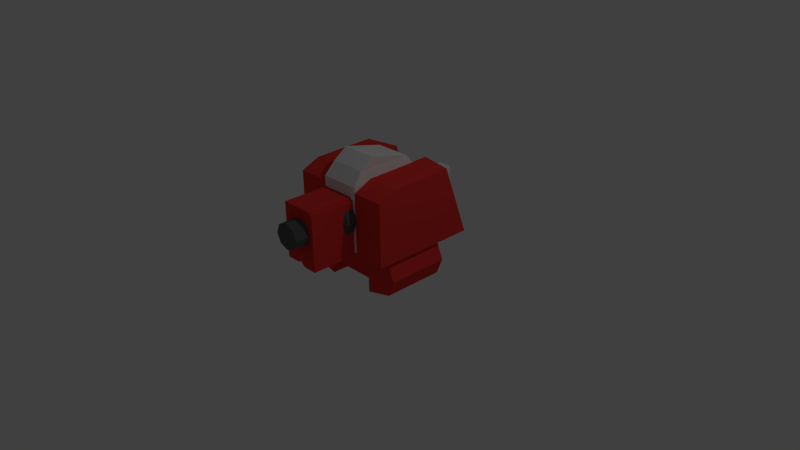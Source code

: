 # Source: Enemy.Mecha1.Animation.blend  (saved by Blender 2.77.0; exported with 4.5.12 LTS)
import bpy
from mathutils import Matrix  # noqa: F401  (used for matrix-valued properties, if any)

bpy.ops.wm.read_factory_settings(use_empty=True)
scene = bpy.context.scene
scene.name = 'Scene'

# ---- collections
col_collection_1 = bpy.data.collections.new('Collection 1'); scene.collection.children.link(col_collection_1)

# ---- materials (node trees are filled in below, after node groups)
mat_mecha_red = bpy.data.materials.new('Mecha.Red')
mat_mecha_red.alpha_threshold = 0.0
mat_mecha_red.use_transparent_shadow = False
mat_mecha_red.diffuse_color = (0.7835, 0.04092, 0.0356, 1.0)
mat_mecha_red.roughness = 0.5
mat_mecha_red.line_color = (0.0, 0.0, 0.0, 1.0)
mat_mecha_darkmetal = bpy.data.materials.new('Mecha.DarkMetal')
mat_mecha_darkmetal.alpha_threshold = 0.0
mat_mecha_darkmetal.use_transparent_shadow = False
mat_mecha_darkmetal.diffuse_color = (0.1065, 0.1065, 0.1065, 1.0)
mat_mecha_darkmetal.roughness = 0.5
mat_mecha_metal = bpy.data.materials.new('Mecha.Metal')
mat_mecha_metal.alpha_threshold = 0.0
mat_mecha_metal.use_transparent_shadow = False
mat_mecha_metal.roughness = 0.5
mat_material = bpy.data.materials.new('Material')
mat_material.alpha_threshold = 0.0
mat_material.use_transparent_shadow = False
mat_material.diffuse_color = (0.08377, 0.1802, 0.4292, 1.0)
mat_material.roughness = 0.5

# ---- material node trees

# ---- world
world_world = bpy.data.worlds.new('World'); scene.world = world_world
world_world.color = (0.05088, 0.05088, 0.05088)
world_world.use_sun_shadow = False
world_world.sun_shadow_jitter_overblur = 0.0
world_world.cycles.sampling_method = 'NONE'
world_world.cycles.sample_map_resolution = 256

# ---- cameras
cam_camera = bpy.data.cameras.new('Camera')
cam_camera.clip_end = 100.0
cam_camera.lens = 35.0
cam_camera.sensor_width = 32.0
cam_camera.sensor_height = 18.0
cam_camera.ortho_scale = 7.314
cam_camera.dof.focus_distance = 0.0
cam_camera.dof.aperture_fstop = 128.0

# ---- lights
light_lamp = bpy.data.lights.new('Lamp', 'POINT')
light_lamp.transmission_factor = 0.0
light_lamp.cutoff_distance = 30.0
light_lamp.energy = 100.0
light_lamp.shadow_buffer_clip_start = 1.001
light_lamp.shadow_soft_size = 0.1
light_lamp.shadow_maximum_resolution = 0.006
light_lamp.use_absolute_resolution = True
light_lamp.cycles.use_multiple_importance_sampling = False

# ---- meshes
me_cube_018 = bpy.data.meshes.new('Cube.018')
me_cube_018.from_pydata([(-1.0, -1.0, -1.0), (-1.0, -1.0, 1.0), (-1.0, 1.0, -1.0), (-1.0, 1.0, 1.0), (0.2962, -1.0, -1.0), (-0.4495, -1.0, 1.0), (0.2962, 1.0, -1.0), (-0.4495, 1.0, 1.0), (-1.0, -1.0, 0.3472), (-1.0, 1.0, 0.3472), (0.2962, 1.0, 0.3472), (0.2962, -1.0, 0.3472), (-0.9045, 1.0, 0.3049), (-0.9045, 1.0, -0.7965), (-0.9045, 1.0, 0.8387), (-0.4544, 1.0, 0.8387), (0.1554, 1.0, 0.3049), (0.1554, 1.0, -0.7965), (-0.8852, 1.086, 0.2919), (-0.8852, 1.086, -0.7633), (-0.8852, 1.086, 0.8033), (-0.454, 1.086, 0.8033), (0.1302, 1.086, 0.2919), (0.1302, 1.086, -0.7633), (-0.8852, 1.382, 0.2919), (-0.8852, 1.382, -0.7633), (-0.8852, 1.382, 0.8033), (-0.454, 1.382, 0.8033), (0.1302, 1.382, 0.2919), (0.1302, 1.382, -0.7633), (-0.8852, 1.861, 0.2919), (-0.8852, 1.861, -0.7633), (-0.8852, 1.861, 0.8033), (-0.454, 1.861, 0.8033), (0.1302, 1.861, 0.2919), (0.1302, 1.861, -0.7633), (-0.8852, 2.292, 0.2919), (-0.8852, 2.292, -0.7633), (-0.8852, 2.292, 0.8033), (-0.454, 2.292, 0.8033), (0.1302, 2.292, 0.2919), (0.1302, 2.292, -0.7633), (-0.7829, 2.292, 0.1164), (-0.7829, 2.292, -0.6758), (-0.7829, 2.292, 0.5003), (-0.4592, 2.292, 0.5003), (-0.02065, 2.292, 0.1164), (-0.02065, 2.292, -0.6758), (-0.6921, 2.53, 0.07624), (-0.6921, 2.53, -0.6952), (-0.6921, 2.53, 0.347), (-0.4638, 2.53, 0.347), (-0.1545, 2.53, 0.07624), (-0.1545, 2.53, -0.6952), (-0.8062, 1.403, 0.7076), (-0.4692, 1.403, 0.7076), (-0.8062, 1.403, 0.308), (-0.01266, 1.403, 0.308), (-0.8062, 1.841, 0.7076), (-0.4692, 1.841, 0.7076), (-0.8062, 1.841, 0.308), (-0.01266, 1.841, 0.308)], [], [(8, 9, 2, 0), (3, 7, 15, 14), (10, 11, 4, 6), (11, 8, 0, 4), (0, 2, 6, 4), (5, 7, 3, 1), (5, 1, 8, 11), (7, 5, 11, 10), (6, 2, 13, 17), (1, 3, 9, 8), (16, 17, 23, 22), (12, 14, 20, 18), (9, 3, 14, 12), (2, 9, 12, 13), (10, 6, 17, 16), (7, 10, 16, 15), (20, 21, 27, 26), (23, 19, 25, 29), (13, 12, 18, 19), (15, 16, 22, 21), (17, 13, 19, 23), (14, 15, 21, 20), (25, 24, 30, 31), (28, 29, 35, 34), (18, 20, 26, 24), (22, 23, 29, 28), (19, 18, 24, 25), (21, 22, 28, 27), (30, 32, 38, 36), (32, 33, 39, 38), (32, 30, 60, 58), (29, 25, 31, 35), (30, 24, 56, 60), (33, 32, 58, 59), (39, 40, 46, 45), (37, 36, 42, 43), (34, 35, 41, 40), (31, 30, 36, 37), (33, 34, 40, 39), (35, 31, 37, 41), (46, 47, 53, 52), (42, 44, 50, 48), (41, 37, 43, 47), (38, 39, 45, 44), (36, 38, 44, 42), (40, 41, 47, 46), (48, 52, 53, 49), (50, 51, 52, 48), (43, 42, 48, 49), (45, 46, 52, 51), (47, 43, 49, 53), (44, 45, 51, 50), (55, 57, 61, 59), (54, 55, 59, 58), (56, 54, 58, 60), (27, 28, 57, 55), (26, 27, 55, 54), (28, 34, 61, 57), (34, 33, 59, 61), (24, 26, 54, 56)])
me_cube_018.polygons.foreach_set('material_index', [0, 0, 0, 0, 0, 0, 0, 0, 0, 0, 0, 0, 0, 0, 0, 0, 1, 1, 0, 0, 0, 0, 1, 1, 1, 1, 1, 1, 1, 1, 1, 1, 1, 1, 1, 1, 1, 1, 1, 1, 2, 2, 1, 1, 1, 1, 2, 2, 2, 2, 2, 2, 3, 3, 3, 1, 1, 1, 1, 1])
me_cube_018.materials.append(mat_mecha_red)
me_cube_018.materials.append(mat_mecha_darkmetal)
me_cube_018.materials.append(mat_mecha_metal)
me_cube_018.materials.append(mat_material)
me_cube_018.use_remesh_preserve_volume = False
me_cube_018.use_remesh_preserve_attributes = False
me_cube_018.use_mirror_vertex_groups = False
me_cube_018.update()
me_cylinder_026 = bpy.data.meshes.new('Cylinder.026')
me_cylinder_026.from_pydata([(0.0, 0.0, -1.0), (0.0, 0.0, 1.0), (0.0, 1.0, -1.0), (0.0, 1.0, 1.0), (0.7071, 0.7071, -1.0), (0.7071, 0.7071, 1.0), (1.0, -4.371e-08, -1.0), (1.0, -4.371e-08, 1.0), (0.7071, -0.7071, -1.0), (0.7071, -0.7071, 1.0), (-8.742e-08, -1.0, -1.0), (-8.742e-08, -1.0, 1.0), (-0.7071, -0.7071, -1.0), (-0.7071, -0.7071, 1.0), (-1.0, 1.192e-08, -1.0), (-1.0, 1.192e-08, 1.0), (-0.7071, 0.7071, -1.0), (-0.7071, 0.7071, 1.0)], [], [(0, 2, 4), (1, 5, 3), (2, 3, 5, 4), (0, 4, 6), (1, 7, 5), (4, 5, 7, 6), (0, 6, 8), (1, 9, 7), (6, 7, 9, 8), (0, 8, 10), (1, 11, 9), (8, 9, 11, 10), (0, 10, 12), (1, 13, 11), (10, 11, 13, 12), (0, 12, 14), (1, 15, 13), (12, 13, 15, 14), (0, 14, 16), (1, 17, 15), (14, 15, 17, 16), (0, 16, 2), (1, 3, 17), (16, 17, 3, 2)])
me_cylinder_026.materials.append(mat_mecha_darkmetal)
me_cylinder_026.use_remesh_preserve_volume = False
me_cylinder_026.use_remesh_preserve_attributes = False
me_cylinder_026.use_mirror_vertex_groups = False
me_cylinder_026.update()
me_cylinder_027 = bpy.data.meshes.new('Cylinder.027')
me_cylinder_027.from_pydata([(0.0, 0.0, -1.0), (0.0, 0.0, 1.0), (0.0, 1.0, -1.0), (0.0, 1.0, 1.0), (0.7071, 0.7071, -1.0), (0.7071, 0.7071, 1.0), (1.0, -4.371e-08, -1.0), (1.0, -4.371e-08, 1.0), (0.7071, -0.7071, -1.0), (0.7071, -0.7071, 1.0), (-8.742e-08, -1.0, -1.0), (-8.742e-08, -1.0, 1.0), (-0.7071, -0.7071, -1.0), (-0.7071, -0.7071, 1.0), (-1.0, 1.192e-08, -1.0), (-1.0, 1.192e-08, 1.0), (-0.7071, 0.7071, -1.0), (-0.7071, 0.7071, 1.0)], [], [(0, 2, 4), (1, 5, 3), (2, 3, 5, 4), (0, 4, 6), (1, 7, 5), (4, 5, 7, 6), (0, 6, 8), (1, 9, 7), (6, 7, 9, 8), (0, 8, 10), (1, 11, 9), (8, 9, 11, 10), (0, 10, 12), (1, 13, 11), (10, 11, 13, 12), (0, 12, 14), (1, 15, 13), (12, 13, 15, 14), (0, 14, 16), (1, 17, 15), (14, 15, 17, 16), (0, 16, 2), (1, 3, 17), (16, 17, 3, 2)])
me_cylinder_027.materials.append(mat_mecha_darkmetal)
me_cylinder_027.use_remesh_preserve_volume = False
me_cylinder_027.use_remesh_preserve_attributes = False
me_cylinder_027.use_mirror_vertex_groups = False
me_cylinder_027.update()
me_cube_016 = bpy.data.meshes.new('Cube.016')
me_cube_016.from_pydata([(-1.0, -1.0, -1.0), (-1.0, -1.0, 1.0), (-1.0, 1.0, -1.0), (-1.0, 1.0, 1.0), (0.2962, -1.0, -1.0), (-0.4495, -1.0, 1.0), (0.2962, 1.0, -1.0), (-0.4495, 1.0, 1.0), (-1.0, -1.0, 0.3472), (-1.0, 1.0, 0.3472), (0.2962, 1.0, 0.3472), (0.2962, -1.0, 0.3472), (-0.9214, -1.0, 0.3124), (-0.9214, -1.0, 0.8673), (0.1803, -1.0, 0.3124), (0.1803, -1.0, -0.8325), (-0.4535, -1.0, 0.8673), (-0.9214, -1.0, -0.8325), (-0.9725, -1.177, 0.2804), (-0.9725, -1.177, 0.7449), (0.2556, -1.177, 0.2804), (0.2556, -1.177, -0.6782), (-0.4509, -1.177, 0.7449), (-0.9725, -1.177, -0.6782)], [], [(8, 9, 2, 0), (9, 10, 6, 2), (10, 11, 4, 6), (4, 11, 14, 15), (0, 2, 6, 4), (5, 7, 3, 1), (5, 1, 13, 16), (7, 5, 11, 10), (3, 7, 10, 9), (1, 3, 9, 8), (12, 17, 23, 18), (15, 14, 20, 21), (11, 5, 16, 14), (1, 8, 12, 13), (0, 4, 15, 17), (8, 0, 17, 12), (20, 18, 23, 21), (22, 19, 18, 20), (16, 13, 19, 22), (13, 12, 18, 19), (14, 16, 22, 20), (17, 15, 21, 23)])
me_cube_016.materials.append(mat_mecha_red)
me_cube_016.use_remesh_preserve_volume = False
me_cube_016.use_remesh_preserve_attributes = False
me_cube_016.use_mirror_vertex_groups = False
me_cube_016.update()
me_cylinder_025 = bpy.data.meshes.new('Cylinder.025')
me_cylinder_025.from_pydata([(4.636e-08, -6.623e-09, -1.0), (4.636e-08, -6.623e-09, 1.0), (4.636e-08, 1.0, -1.0), (4.636e-08, 1.0, 1.0), (0.7071, 0.7071, -1.0), (0.7071, 0.7071, 1.0), (1.0, -5.033e-08, -1.0), (1.0, -5.033e-08, 1.0), (0.7071, -0.7071, -1.0), (0.7071, -0.7071, 1.0), (-4.106e-08, -1.0, -1.0), (-4.106e-08, -1.0, 1.0), (-0.7071, -0.7071, -1.0), (-0.7071, -0.7071, 1.0), (-1.0, 5.302e-09, -1.0), (-1.0, 5.302e-09, 1.0), (-0.7071, 0.7071, -1.0), (-0.7071, 0.7071, 1.0)], [], [(0, 2, 4), (1, 5, 3), (2, 3, 5, 4), (0, 4, 6), (1, 7, 5), (4, 5, 7, 6), (0, 6, 8), (1, 9, 7), (6, 7, 9, 8), (0, 8, 10), (1, 11, 9), (8, 9, 11, 10), (0, 10, 12), (1, 13, 11), (10, 11, 13, 12), (0, 12, 14), (1, 15, 13), (12, 13, 15, 14), (0, 14, 16), (1, 17, 15), (14, 15, 17, 16), (0, 16, 2), (1, 3, 17), (16, 17, 3, 2)])
me_cylinder_025.materials.append(mat_mecha_metal)
me_cylinder_025.use_remesh_preserve_volume = False
me_cylinder_025.use_remesh_preserve_attributes = False
me_cylinder_025.use_mirror_vertex_groups = False
me_cylinder_025.update()
me_cylinder_019 = bpy.data.meshes.new('Cylinder.019')
me_cylinder_019.from_pydata([(-1.967, 1.967, -1.0), (-1.967, 1.967, 1.0), (-1.26, 2.674, -1.0), (-1.26, 2.674, 1.0), (-0.9669, 1.967, -1.0), (-0.9669, 1.967, 1.0), (-1.26, 1.26, -1.0), (-1.26, 1.26, 1.0), (-1.967, 0.9669, -1.0), (-1.967, 0.9669, 1.0), (-2.674, 1.26, -1.0), (-2.674, 1.26, 1.0), (-2.967, 1.967, -1.0), (-2.967, 1.967, 1.0), (-2.674, 2.674, -1.0), (-2.674, 2.674, 1.0), (-1.967, 2.967, -1.0), (-1.967, 2.967, 1.0), (1.967, -1.967, -1.0), (1.967, -1.967, 1.0), (2.674, -1.26, -1.0), (2.674, -1.26, 1.0), (2.967, -1.967, -1.0), (2.967, -1.967, 1.0), (2.674, -2.674, -1.0), (2.674, -2.674, 1.0), (1.967, -2.967, -1.0), (1.967, -2.967, 1.0), (1.26, -2.674, -1.0), (1.26, -2.674, 1.0), (0.9669, -1.967, -1.0), (0.9669, -1.967, 1.0), (1.26, -1.26, -1.0), (1.26, -1.26, 1.0), (1.967, -0.9669, -1.0), (1.967, -0.9669, 1.0), (-1.967, -1.967, -1.0), (-1.967, -1.967, 1.0), (-2.674, -1.26, -1.0), (-2.674, -1.26, 1.0), (-1.967, -0.9669, -1.0), (-1.967, -0.9669, 1.0), (-1.26, -1.26, -1.0), (-1.26, -1.26, 1.0), (-0.9669, -1.967, -1.0), (-0.9669, -1.967, 1.0), (-1.26, -2.674, -1.0), (-1.26, -2.674, 1.0), (-1.967, -2.967, -1.0), (-1.967, -2.967, 1.0), (-2.674, -2.674, -1.0), (-2.674, -2.674, 1.0), (-2.967, -1.967, -1.0), (-2.967, -1.967, 1.0), (1.967, 1.967, -1.0), (1.967, 1.967, 1.0), (1.26, 2.674, -1.0), (1.26, 2.674, 1.0), (1.967, 2.967, -1.0), (1.967, 2.967, 1.0), (2.674, 2.674, -1.0), (2.674, 2.674, 1.0), (2.967, 1.967, -1.0), (2.967, 1.967, 1.0), (2.674, 1.26, -1.0), (2.674, 1.26, 1.0), (1.967, 0.9669, -1.0), (1.967, 0.9669, 1.0), (1.26, 1.26, -1.0), (1.26, 1.26, 1.0), (0.9669, 1.967, -1.0), (0.9669, 1.967, 1.0), (2.782, 2.318e-08, -1.0), (2.782, 2.318e-08, 1.0), (2.782, 1.0, -1.0), (2.782, 1.0, 1.0), (3.489, 0.7071, -1.0), (3.489, 0.7071, 1.0), (3.782, -3.547e-08, -1.0), (3.782, -3.547e-08, 1.0), (3.489, -0.7071, -1.0), (3.489, -0.7071, 1.0), (2.782, -1.0, -1.0), (2.782, -1.0, 1.0), (2.075, -0.7071, -1.0), (2.075, -0.7071, 1.0), (1.782, 5.004e-08, -1.0), (1.782, 5.004e-08, 1.0), (2.075, 0.7071, -1.0), (2.075, 0.7071, 1.0), (-2.782, -3.792e-06, -1.0), (-2.782, -3.792e-06, 1.0), (-2.782, 1.0, -1.0), (-2.782, 1.0, 1.0), (-2.075, 0.7071, -1.0), (-2.075, 0.7071, 1.0), (-1.782, -3.835e-06, -1.0), (-1.782, -3.835e-06, 1.0), (-2.075, -0.7071, -1.0), (-2.075, -0.7071, 1.0), (-2.782, -1.0, -1.0), (-2.782, -1.0, 1.0), (-3.489, -0.7071, -1.0), (-3.489, -0.7071, 1.0), (-3.782, -3.78e-06, -1.0), (-3.782, -3.78e-06, 1.0), (-3.489, 0.7071, -1.0), (-3.489, 0.7071, 1.0), (3.576e-06, 2.782, -1.0), (1.192e-06, 2.782, 1.0), (1.0, 2.782, -1.0), (1.0, 2.782, 1.0), (0.7071, 2.075, -1.0), (0.7071, 2.075, 1.0), (3.576e-06, 1.782, -1.0), (1.192e-06, 1.782, 1.0), (-0.7071, 2.075, -1.0), (-0.7071, 2.075, 1.0), (-1.0, 2.782, -1.0), (-1.0, 2.782, 1.0), (-0.7071, 3.489, -1.0), (-0.7071, 3.489, 1.0), (3.576e-06, 3.782, -1.0), (1.192e-06, 3.782, 1.0), (0.7071, 3.489, -1.0), (0.7071, 3.489, 1.0), (5.484e-06, -2.782, -1.0), (3.099e-06, -2.782, 1.0), (1.0, -2.782, -1.0), (1.0, -2.782, 1.0), (0.7071, -3.489, -1.0), (0.7071, -3.489, 1.0), (5.484e-06, -3.782, -1.0), (3.099e-06, -3.782, 1.0), (-0.7071, -3.489, -1.0), (-0.7071, -3.489, 1.0), (-1.0, -2.782, -1.0), (-1.0, -2.782, 1.0), (-0.7071, -2.075, -1.0), (-0.7071, -2.075, 1.0), (5.484e-06, -1.782, -1.0), (3.099e-06, -1.782, 1.0), (0.7071, -2.075, -1.0), (0.7071, -2.075, 1.0)], [], [(0, 2, 4), (1, 5, 3), (2, 3, 5, 4), (0, 4, 6), (1, 7, 5), (4, 5, 7, 6), (0, 6, 8), (1, 9, 7), (6, 7, 9, 8), (0, 8, 10), (1, 11, 9), (8, 9, 11, 10), (0, 10, 12), (1, 13, 11), (10, 11, 13, 12), (0, 12, 14), (1, 15, 13), (12, 13, 15, 14), (0, 14, 16), (1, 17, 15), (14, 15, 17, 16), (0, 16, 2), (1, 3, 17), (16, 17, 3, 2), (18, 20, 22), (19, 23, 21), (20, 21, 23, 22), (18, 22, 24), (19, 25, 23), (22, 23, 25, 24), (18, 24, 26), (19, 27, 25), (24, 25, 27, 26), (18, 26, 28), (19, 29, 27), (26, 27, 29, 28), (18, 28, 30), (19, 31, 29), (28, 29, 31, 30), (18, 30, 32), (19, 33, 31), (30, 31, 33, 32), (18, 32, 34), (19, 35, 33), (32, 33, 35, 34), (18, 34, 20), (19, 21, 35), (34, 35, 21, 20), (36, 38, 40), (37, 41, 39), (38, 39, 41, 40), (36, 40, 42), (37, 43, 41), (40, 41, 43, 42), (36, 42, 44), (37, 45, 43), (42, 43, 45, 44), (36, 44, 46), (37, 47, 45), (44, 45, 47, 46), (36, 46, 48), (37, 49, 47), (46, 47, 49, 48), (36, 48, 50), (37, 51, 49), (48, 49, 51, 50), (36, 50, 52), (37, 53, 51), (50, 51, 53, 52), (36, 52, 38), (37, 39, 53), (52, 53, 39, 38), (54, 56, 58), (55, 59, 57), (56, 57, 59, 58), (54, 58, 60), (55, 61, 59), (58, 59, 61, 60), (54, 60, 62), (55, 63, 61), (60, 61, 63, 62), (54, 62, 64), (55, 65, 63), (62, 63, 65, 64), (54, 64, 66), (55, 67, 65), (64, 65, 67, 66), (54, 66, 68), (55, 69, 67), (66, 67, 69, 68), (54, 68, 70), (55, 71, 69), (68, 69, 71, 70), (54, 70, 56), (55, 57, 71), (70, 71, 57, 56), (72, 74, 76), (73, 77, 75), (74, 75, 77, 76), (72, 76, 78), (73, 79, 77), (76, 77, 79, 78), (72, 78, 80), (73, 81, 79), (78, 79, 81, 80), (72, 80, 82), (73, 83, 81), (80, 81, 83, 82), (72, 82, 84), (73, 85, 83), (82, 83, 85, 84), (72, 84, 86), (73, 87, 85), (84, 85, 87, 86), (72, 86, 88), (73, 89, 87), (86, 87, 89, 88), (72, 88, 74), (73, 75, 89), (88, 89, 75, 74), (90, 92, 94), (91, 95, 93), (92, 93, 95, 94), (90, 94, 96), (91, 97, 95), (94, 95, 97, 96), (90, 96, 98), (91, 99, 97), (96, 97, 99, 98), (90, 98, 100), (91, 101, 99), (98, 99, 101, 100), (90, 100, 102), (91, 103, 101), (100, 101, 103, 102), (90, 102, 104), (91, 105, 103), (102, 103, 105, 104), (90, 104, 106), (91, 107, 105), (104, 105, 107, 106), (90, 106, 92), (91, 93, 107), (106, 107, 93, 92), (108, 110, 112), (109, 113, 111), (110, 111, 113, 112), (108, 112, 114), (109, 115, 113), (112, 113, 115, 114), (108, 114, 116), (109, 117, 115), (114, 115, 117, 116), (108, 116, 118), (109, 119, 117), (116, 117, 119, 118), (108, 118, 120), (109, 121, 119), (118, 119, 121, 120), (108, 120, 122), (109, 123, 121), (120, 121, 123, 122), (108, 122, 124), (109, 125, 123), (122, 123, 125, 124), (108, 124, 110), (109, 111, 125), (124, 125, 111, 110), (126, 128, 130), (127, 131, 129), (128, 129, 131, 130), (126, 130, 132), (127, 133, 131), (130, 131, 133, 132), (126, 132, 134), (127, 135, 133), (132, 133, 135, 134), (126, 134, 136), (127, 137, 135), (134, 135, 137, 136), (126, 136, 138), (127, 139, 137), (136, 137, 139, 138), (126, 138, 140), (127, 141, 139), (138, 139, 141, 140), (126, 140, 142), (127, 143, 141), (140, 141, 143, 142), (126, 142, 128), (127, 129, 143), (142, 143, 129, 128)])
me_cylinder_019.materials.append(mat_mecha_darkmetal)
me_cylinder_019.use_remesh_preserve_volume = False
me_cylinder_019.use_remesh_preserve_attributes = False
me_cylinder_019.use_mirror_vertex_groups = False
me_cylinder_019.update()
me_cylinder_029 = bpy.data.meshes.new('Cylinder.029')
me_cylinder_029.from_pydata([(1.237, -1.612, -0.4581), (1.237, -1.612, 1.542), (1.237, -0.6118, -0.4581), (1.237, -0.6118, 1.542), (2.391, -0.9047, -0.4581), (2.391, -0.9047, 1.542), (2.684, -1.612, -0.4581), (2.684, -1.612, 1.542), (2.391, -2.319, -0.4581), (2.391, -2.319, 1.542), (1.237, -2.612, -0.4581), (1.237, -2.612, 1.542), (-0.943, -1.612, -0.4581), (-0.943, -1.612, 1.542), (-0.943, -2.612, -0.4581), (-0.943, -2.612, 1.542), (-2.097, -2.319, -0.4581), (-2.097, -2.319, 1.542), (-2.39, -1.612, -0.4581), (-2.39, -1.612, 1.542), (-2.097, -0.9047, -0.4581), (-2.097, -0.9047, 1.542), (-0.943, -0.6118, -0.4581), (-0.943, -0.6118, 1.542), (0.9779, -1.1, -0.2142), (0.6394, -1.1, 1.13), (0.9779, -2.261, -0.2142), (0.6394, -2.261, 1.13), (-0.8203, -1.1, -0.2142), (-0.4819, -1.1, 1.13), (-0.8203, -2.261, -0.2142), (-0.4819, -2.261, 1.13), (0.9779, -1.1, 0.7607), (0.9779, -2.261, 0.7607), (-0.8203, -2.261, 0.7607), (-0.8203, -1.1, 0.7607), (1.298, -0.1548, -0.4538), (1.298, -0.1548, 1.37), (1.298, -1.73, -0.4538), (1.298, -1.73, 1.37), (-1.141, -0.1548, -0.4538), (-1.141, -0.1548, 1.37), (-1.141, -1.73, -0.4538), (-1.141, -1.73, 1.37), (0.1698, 0.9458, -1.367), (-0.07984, 0.6962, -0.7527), (-0.07984, 1.634, -1.182), (-0.07984, 1.634, -0.7527), (0.5836, 1.36, -1.182), (0.5836, 1.36, -0.7527), (0.8583, 0.6962, -1.182), (0.8583, 0.6962, -0.7527), (0.5836, 0.03281, -1.182), (0.5836, 0.03281, -0.7527), (-0.07984, -0.242, -1.182), (-0.07984, -0.242, -0.7527), (-0.7432, 0.03281, -1.182), (-0.7432, 0.03281, -0.7527), (-1.018, 0.6962, -1.182), (-1.018, 0.6962, -0.7527), (-0.7432, 1.36, -1.182), (-0.7432, 1.36, -0.7527), (0.4219, 1.198, -1.28), (-0.07984, 1.406, -1.28), (0.6297, 0.6962, -1.28), (0.4219, 0.1945, -1.28), (-0.07984, -0.01332, -1.28), (-0.5816, 0.1945, -1.28), (-0.7894, 0.6962, -1.28), (-0.5816, 1.198, -1.28), (-0.07984, 0.6962, -1.367), (-0.07984, 1.049, -1.367), (0.2732, 0.6962, -1.367), (0.1698, 0.4466, -1.367), (-0.07984, 0.3432, -1.367), (-0.3295, 0.4466, -1.367), (-0.4329, 0.6962, -1.367), (-0.3295, 0.9458, -1.367), (-2.318, -0.8051, -0.88), (-2.318, 1.857, -0.88), (-0.8871, 1.857, -0.88), (-0.8871, -0.8051, -0.88), (-2.318, -0.8051, 2.548), (-2.306, 2.243, 1.735), (-0.875, 2.243, 1.941), (-0.8871, -0.8051, 2.65), (-2.318, -0.8051, -0.1063), (-2.318, 2.198, -0.2818), (-0.8871, 2.198, -0.2818), (-0.8871, -0.8051, -0.1063), (0.781, -0.8051, -0.88), (0.781, 1.857, -0.88), (2.212, 1.857, -0.88), (2.212, -0.8051, -0.88), (0.781, -0.8051, 2.65), (0.7932, 2.243, 1.941), (2.224, 2.243, 1.735), (2.212, -0.8051, 2.548), (0.781, -0.8051, -0.1063), (0.781, 2.198, -0.2818), (2.212, 2.198, -0.2818), (2.212, -0.8051, -0.1063), (-0.9335, -0.6765, -0.8802), (-0.9335, 2.069, -0.8802), (0.7881, 2.069, -0.8802), (0.7881, -0.6765, -0.8802), (-0.9335, -0.6765, 1.758), (-0.9335, 2.069, 1.48), (0.7881, 2.069, 1.48), (0.7881, -0.6765, 1.758), (-0.8441, 2.596, -0.5687), (0.6987, 2.596, -0.5687), (-0.8441, 2.596, 1.168), (0.6987, 2.596, 1.168), (-0.8441, 3.017, -0.1257), (0.6987, 3.017, -0.1257), (-0.8441, 2.596, 1.168), (0.6987, 2.596, 1.168)], [], [(0, 2, 4), (1, 5, 3), (2, 3, 5, 4), (0, 4, 6), (1, 7, 5), (4, 5, 7, 6), (0, 6, 8), (1, 9, 7), (6, 7, 9, 8), (0, 8, 10), (1, 11, 9), (8, 9, 11, 10), (0, 10, 11, 1), (2, 0, 1, 3), (12, 14, 16), (13, 17, 15), (14, 15, 17, 16), (12, 16, 18), (13, 19, 17), (16, 17, 19, 18), (12, 18, 20), (13, 21, 19), (18, 19, 21, 20), (12, 20, 22), (13, 23, 21), (20, 21, 23, 22), (12, 22, 23, 13), (14, 12, 13, 15), (32, 33, 26, 24), (33, 34, 30, 26), (34, 35, 28, 30), (35, 32, 24, 28), (24, 26, 30, 28), (29, 31, 27, 25), (29, 25, 32, 35), (31, 29, 35, 34), (27, 31, 34, 33), (25, 27, 33, 32), (37, 39, 38, 36), (39, 43, 42, 38), (43, 41, 40, 42), (41, 37, 36, 40), (36, 38, 42, 40), (41, 43, 39, 37), (52, 54, 66, 65), (45, 49, 47), (46, 47, 49, 48), (58, 60, 69, 68), (45, 51, 49), (48, 49, 51, 50), (50, 52, 65, 64), (45, 53, 51), (50, 51, 53, 52), (60, 46, 63, 69), (45, 55, 53), (52, 53, 55, 54), (56, 58, 68, 67), (45, 57, 55), (54, 55, 57, 56), (48, 50, 64, 62), (45, 59, 57), (56, 57, 59, 58), (46, 48, 62, 63), (45, 61, 59), (58, 59, 61, 60), (54, 56, 67, 66), (45, 47, 61), (60, 61, 47, 46), (67, 68, 76, 75), (68, 69, 77, 76), (63, 62, 44, 71), (62, 64, 72, 44), (69, 63, 71, 77), (64, 65, 73, 72), (65, 66, 74, 73), (66, 67, 75, 74), (70, 71, 44), (70, 44, 72), (70, 72, 73), (70, 73, 74), (70, 74, 75), (70, 75, 76), (70, 76, 77), (70, 77, 71), (78, 79, 80, 81), (82, 85, 84, 83), (86, 82, 83, 87), (87, 83, 84, 88), (88, 84, 85, 89), (86, 78, 81, 89), (82, 86, 89, 85), (80, 88, 89, 81), (79, 87, 88, 80), (78, 86, 87, 79), (90, 91, 92, 93), (94, 97, 96, 95), (98, 94, 95, 99), (99, 95, 96, 100), (100, 96, 97, 101), (98, 90, 93, 101), (94, 98, 101, 97), (92, 100, 101, 93), (91, 99, 100, 92), (90, 98, 99, 91), (102, 103, 104, 105), (106, 109, 108, 107), (102, 106, 107, 103), (107, 108, 113, 112), (104, 108, 109, 105), (106, 102, 105, 109), (113, 111, 115, 117), (108, 104, 111, 113), (103, 107, 112, 110), (104, 103, 110, 111), (114, 116, 117, 115), (111, 110, 114, 115), (112, 113, 117, 116), (110, 112, 116, 114)])
me_cylinder_029.polygons.foreach_set('material_index', [0, 0, 0, 0, 0, 0, 0, 0, 0, 0, 0, 0, 0, 0, 0, 0, 0, 0, 0, 0, 0, 0, 0, 0, 0, 0, 0, 0, 0, 0, 0, 0, 0, 0, 0, 0, 0, 0, 0, 0, 0, 0, 0, 0, 1, 1, 1, 1, 1, 1, 1, 1, 1, 1, 1, 1, 1, 1, 1, 1, 1, 1, 1, 1, 1, 1, 1, 1, 1, 1, 1, 1, 1, 1, 1, 1, 1, 1, 1, 1, 1, 1, 1, 1, 0, 0, 0, 0, 0, 0, 0, 0, 0, 0, 0, 0, 0, 0, 0, 0, 0, 0, 0, 0, 2, 2, 2, 2, 2, 2, 2, 2, 2, 2, 2, 2, 2, 2])
me_cylinder_029.materials.append(mat_mecha_red)
me_cylinder_029.materials.append(mat_mecha_darkmetal)
me_cylinder_029.materials.append(mat_mecha_metal)
me_cylinder_029.use_remesh_preserve_volume = False
me_cylinder_029.use_remesh_preserve_attributes = False
me_cylinder_029.use_mirror_vertex_groups = False
me_cylinder_029.update()
me_cylinder_031 = bpy.data.meshes.new('Cylinder.031')
me_cylinder_031.from_pydata([(0.5224, 0.5224, -1.277), (0.0, 0.0, 1.0), (0.0, 1.0, -1.0), (0.0, 1.0, 1.0), (0.7071, 0.7071, -1.0), (0.7071, 0.7071, 1.0), (1.0, -4.371e-08, -1.0), (1.0, -4.371e-08, 1.0), (0.7071, -0.7071, -1.0), (0.7071, -0.7071, 1.0), (-8.742e-08, -1.0, -1.0), (-8.742e-08, -1.0, 1.0), (-0.7071, -0.7071, -1.0), (-0.7071, -0.7071, 1.0), (-1.0, 1.192e-08, -1.0), (-1.0, 1.192e-08, 1.0), (-0.7071, 0.7071, -1.0), (-0.7071, 0.7071, 1.0), (0.5224, 0.5224, -1.0), (-1.729e-09, 0.7389, -1.0), (0.7389, -3.057e-08, -1.0), (0.5224, -0.5224, -1.0), (-6.632e-08, -0.7389, -1.0), (-0.5224, -0.5224, -1.0), (-0.7389, 1.054e-08, -1.0), (-0.5224, 0.5224, -1.0), (-1.493e-07, 1.729e-09, -1.277), (-1.493e-07, 0.7389, -1.277), (0.7389, -3.057e-08, -1.277), (0.5224, -0.5224, -1.277), (-2.139e-07, -0.7389, -1.277), (-0.5224, -0.5224, -1.277), (-0.7389, 1.054e-08, -1.277), (-0.5224, 0.5224, -1.277)], [], [(8, 10, 22, 21), (1, 5, 3), (2, 3, 5, 4), (14, 16, 25, 24), (1, 7, 5), (4, 5, 7, 6), (6, 8, 21, 20), (1, 9, 7), (6, 7, 9, 8), (16, 2, 19, 25), (1, 11, 9), (8, 9, 11, 10), (12, 14, 24, 23), (1, 13, 11), (10, 11, 13, 12), (4, 6, 20, 18), (1, 15, 13), (12, 13, 15, 14), (2, 4, 18, 19), (1, 17, 15), (14, 15, 17, 16), (10, 12, 23, 22), (1, 3, 17), (16, 17, 3, 2), (23, 24, 32, 31), (24, 25, 33, 32), (19, 18, 0, 27), (18, 20, 28, 0), (25, 19, 27, 33), (20, 21, 29, 28), (21, 22, 30, 29), (22, 23, 31, 30), (26, 27, 0), (26, 0, 28), (26, 28, 29), (26, 29, 30), (26, 30, 31), (26, 31, 32), (26, 32, 33), (26, 33, 27)])
me_cylinder_031.materials.append(mat_mecha_darkmetal)
me_cylinder_031.use_remesh_preserve_volume = False
me_cylinder_031.use_remesh_preserve_attributes = False
me_cylinder_031.use_mirror_vertex_groups = False
me_cylinder_031.update()
me_cylinder_030 = bpy.data.meshes.new('Cylinder.030')
me_cylinder_030.from_pydata([(0.5224, 0.5224, -1.277), (0.0, 0.0, 1.0), (0.0, 1.0, -1.0), (0.0, 1.0, 1.0), (0.7071, 0.7071, -1.0), (0.7071, 0.7071, 1.0), (1.0, -4.371e-08, -1.0), (1.0, -4.371e-08, 1.0), (0.7071, -0.7071, -1.0), (0.7071, -0.7071, 1.0), (-8.742e-08, -1.0, -1.0), (-8.742e-08, -1.0, 1.0), (-0.7071, -0.7071, -1.0), (-0.7071, -0.7071, 1.0), (-1.0, 1.192e-08, -1.0), (-1.0, 1.192e-08, 1.0), (-0.7071, 0.7071, -1.0), (-0.7071, 0.7071, 1.0), (0.5224, 0.5224, -1.0), (-1.729e-09, 0.7389, -1.0), (0.7389, -3.057e-08, -1.0), (0.5224, -0.5224, -1.0), (-6.632e-08, -0.7389, -1.0), (-0.5224, -0.5224, -1.0), (-0.7389, 1.054e-08, -1.0), (-0.5224, 0.5224, -1.0), (-1.493e-07, 1.729e-09, -1.277), (-1.493e-07, 0.7389, -1.277), (0.7389, -3.057e-08, -1.277), (0.5224, -0.5224, -1.277), (-2.139e-07, -0.7389, -1.277), (-0.5224, -0.5224, -1.277), (-0.7389, 1.054e-08, -1.277), (-0.5224, 0.5224, -1.277)], [], [(8, 10, 22, 21), (1, 5, 3), (2, 3, 5, 4), (14, 16, 25, 24), (1, 7, 5), (4, 5, 7, 6), (6, 8, 21, 20), (1, 9, 7), (6, 7, 9, 8), (16, 2, 19, 25), (1, 11, 9), (8, 9, 11, 10), (12, 14, 24, 23), (1, 13, 11), (10, 11, 13, 12), (4, 6, 20, 18), (1, 15, 13), (12, 13, 15, 14), (2, 4, 18, 19), (1, 17, 15), (14, 15, 17, 16), (10, 12, 23, 22), (1, 3, 17), (16, 17, 3, 2), (23, 24, 32, 31), (24, 25, 33, 32), (19, 18, 0, 27), (18, 20, 28, 0), (25, 19, 27, 33), (20, 21, 29, 28), (21, 22, 30, 29), (22, 23, 31, 30), (26, 27, 0), (26, 0, 28), (26, 28, 29), (26, 29, 30), (26, 30, 31), (26, 31, 32), (26, 32, 33), (26, 33, 27)])
me_cylinder_030.materials.append(mat_mecha_darkmetal)
me_cylinder_030.use_remesh_preserve_volume = False
me_cylinder_030.use_remesh_preserve_attributes = False
me_cylinder_030.use_mirror_vertex_groups = False
me_cylinder_030.update()
me_cylinder = bpy.data.meshes.new('Cylinder')
me_cylinder.from_pydata([(0.0, 0.0, -1.0), (0.0, 0.0, 1.0), (0.0, 1.0, -1.0), (0.0, 1.0, 1.0), (0.7071, 0.7071, -1.0), (0.7071, 0.7071, 1.0), (1.0, -4.371e-08, -1.0), (1.0, -4.371e-08, 1.0), (0.7071, -0.7071, -1.0), (0.7071, -0.7071, 1.0), (-8.742e-08, -1.0, -1.0), (-8.742e-08, -1.0, 1.0), (-0.7071, -0.7071, -1.0), (-0.7071, -0.7071, 1.0), (-1.0, 1.192e-08, -1.0), (-1.0, 1.192e-08, 1.0), (-0.7071, 0.7071, -1.0), (-0.7071, 0.7071, 1.0)], [], [(0, 2, 4), (1, 5, 3), (2, 3, 5, 4), (0, 4, 6), (1, 7, 5), (4, 5, 7, 6), (0, 6, 8), (1, 9, 7), (6, 7, 9, 8), (0, 8, 10), (1, 11, 9), (8, 9, 11, 10), (0, 10, 12), (1, 13, 11), (10, 11, 13, 12), (0, 12, 14), (1, 15, 13), (12, 13, 15, 14), (0, 14, 16), (1, 17, 15), (14, 15, 17, 16), (0, 16, 2), (1, 3, 17), (16, 17, 3, 2)])
me_cylinder.materials.append(mat_mecha_red)
me_cylinder.use_remesh_preserve_volume = False
me_cylinder.use_remesh_preserve_attributes = False
me_cylinder.use_mirror_vertex_groups = False
me_cylinder.update()
me_cylinder_001 = bpy.data.meshes.new('Cylinder.001')
me_cylinder_001.from_pydata([(0.0, 0.0, -1.0), (0.0, 0.0, 1.0), (0.0, 1.0, -1.0), (0.0, 1.0, 1.0), (0.7071, 0.7071, -1.0), (0.7071, 0.7071, 1.0), (1.0, -4.371e-08, -1.0), (1.0, -4.371e-08, 1.0), (0.7071, -0.7071, -1.0), (0.7071, -0.7071, 1.0), (-8.742e-08, -1.0, -1.0), (-8.742e-08, -1.0, 1.0), (-0.7071, -0.7071, -1.0), (-0.7071, -0.7071, 1.0), (-1.0, 1.192e-08, -1.0), (-1.0, 1.192e-08, 1.0), (-0.7071, 0.7071, -1.0), (-0.7071, 0.7071, 1.0)], [], [(0, 2, 4), (1, 5, 3), (2, 3, 5, 4), (0, 4, 6), (1, 7, 5), (4, 5, 7, 6), (0, 6, 8), (1, 9, 7), (6, 7, 9, 8), (0, 8, 10), (1, 11, 9), (8, 9, 11, 10), (0, 10, 12), (1, 13, 11), (10, 11, 13, 12), (0, 12, 14), (1, 15, 13), (12, 13, 15, 14), (0, 14, 16), (1, 17, 15), (14, 15, 17, 16), (0, 16, 2), (1, 3, 17), (16, 17, 3, 2)])
me_cylinder_001.materials.append(mat_mecha_darkmetal)
me_cylinder_001.use_remesh_preserve_volume = False
me_cylinder_001.use_remesh_preserve_attributes = False
me_cylinder_001.use_mirror_vertex_groups = False
me_cylinder_001.update()
me_cylinder_002 = bpy.data.meshes.new('Cylinder.002')
me_cylinder_002.from_pydata([(0.0, 0.0, -1.0), (0.0, 0.0, 1.0), (0.0, 1.0, -1.0), (0.0, 1.0, 1.0), (0.7071, 0.7071, -1.0), (0.7071, 0.7071, 1.0), (1.0, -4.371e-08, -1.0), (1.0, -4.371e-08, 1.0), (0.7071, -0.7071, -1.0), (0.7071, -0.7071, 1.0), (-8.742e-08, -1.0, -1.0), (-8.742e-08, -1.0, 1.0), (-0.7071, -0.7071, -1.0), (-0.7071, -0.7071, 1.0), (-1.0, 1.192e-08, -1.0), (-1.0, 1.192e-08, 1.0), (-0.7071, 0.7071, -1.0), (-0.7071, 0.7071, 1.0)], [], [(0, 2, 4), (1, 5, 3), (2, 3, 5, 4), (0, 4, 6), (1, 7, 5), (4, 5, 7, 6), (0, 6, 8), (1, 9, 7), (6, 7, 9, 8), (0, 8, 10), (1, 11, 9), (8, 9, 11, 10), (0, 10, 12), (1, 13, 11), (10, 11, 13, 12), (0, 12, 14), (1, 15, 13), (12, 13, 15, 14), (0, 14, 16), (1, 17, 15), (14, 15, 17, 16), (0, 16, 2), (1, 3, 17), (16, 17, 3, 2)])
me_cylinder_002.materials.append(mat_mecha_darkmetal)
me_cylinder_002.use_remesh_preserve_volume = False
me_cylinder_002.use_remesh_preserve_attributes = False
me_cylinder_002.use_mirror_vertex_groups = False
me_cylinder_002.update()
me_cube_006 = bpy.data.meshes.new('Cube.006')
me_cube_006.from_pydata([(-1.0, -1.0, -0.4479), (-1.0, -1.0, 1.0), (-1.0, 1.0, -0.4479), (-1.0, 1.0, 1.0), (1.0, -1.0, -0.4479), (1.0, -1.0, 1.0), (1.0, 1.0, -0.4479), (1.0, 1.0, 1.0), (-1.3, 0.0, 1.259), (1.031, 0.0, 1.259), (-1.3, 1.639, 1.259), (1.031, 1.639, 1.259), (-1.3, 1.159, 0.7748), (1.031, 1.159, 0.7748), (-1.3, -7.165e-08, 0.574), (1.031, -7.165e-08, 0.574), (-1.3, -1.159, 0.7748), (1.031, -1.159, 0.7748), (-1.3, -1.639, 1.259), (1.031, -1.639, 1.259), (-1.3, -1.159, 1.744), (1.031, -1.159, 1.744), (-1.3, 1.955e-08, 1.945), (1.031, 1.955e-08, 1.945), (-1.3, 1.159, 1.744), (1.031, 1.159, 1.744)], [], [(1, 3, 2, 0), (3, 7, 6, 2), (7, 5, 4, 6), (5, 1, 0, 4), (0, 2, 6, 4), (5, 7, 3, 1), (8, 10, 12), (9, 13, 11), (10, 11, 13, 12), (8, 12, 14), (9, 15, 13), (12, 13, 15, 14), (8, 14, 16), (9, 17, 15), (14, 15, 17, 16), (8, 16, 18), (9, 19, 17), (16, 17, 19, 18), (8, 18, 20), (9, 21, 19), (18, 19, 21, 20), (8, 20, 22), (9, 23, 21), (20, 21, 23, 22), (8, 22, 24), (9, 25, 23), (22, 23, 25, 24), (8, 24, 10), (9, 11, 25), (24, 25, 11, 10)])
me_cube_006.polygons.foreach_set('material_index', [0, 0, 0, 0, 0, 0, 1, 1, 1, 1, 1, 1, 1, 1, 1, 1, 1, 1, 1, 1, 1, 1, 1, 1, 1, 1, 1, 1, 1, 1])
me_cube_006.materials.append(mat_mecha_darkmetal)
me_cube_006.materials.append(mat_mecha_metal)
me_cube_006.use_remesh_preserve_volume = False
me_cube_006.use_remesh_preserve_attributes = False
me_cube_006.use_mirror_vertex_groups = False
me_cube_006.update()
me_cube_008 = bpy.data.meshes.new('Cube.008')
me_cube_008.from_pydata([(-1.0, -1.0, -1.0), (-0.6383, -1.0, 1.0), (-1.0, 1.857, -1.0), (-0.6383, 1.857, 1.0), (1.0, -1.0, -1.0), (0.6383, -1.0, 1.0), (1.0, 1.857, -1.0), (0.6383, 1.857, 1.0), (-1.0, -1.0, 0.2949), (-1.0, 1.857, 0.2949), (1.0, 1.857, 0.2949), (1.0, -1.0, 0.2949), (-0.7664, -1.0, 0.04538), (-0.4892, -1.0, 0.5858), (0.7664, -1.0, 0.04538), (0.7664, -1.0, -0.9471), (0.4892, -1.0, 0.5858), (-0.7664, -1.0, -0.9471), (-0.5485, -2.861, -0.2939), (-0.3501, -2.861, 0.09283), (0.5485, -2.861, -0.2939), (0.5485, -2.861, -1.004), (0.3501, -2.861, 0.09283), (-0.5485, -2.861, -1.004)], [], [(8, 9, 2, 0), (9, 10, 6, 2), (10, 11, 4, 6), (5, 1, 13, 16), (0, 2, 6, 4), (5, 7, 3, 1), (8, 0, 17, 12), (7, 5, 11, 10), (3, 7, 10, 9), (1, 3, 9, 8), (17, 15, 21, 23), (14, 16, 22, 20), (4, 11, 14, 15), (11, 5, 16, 14), (1, 8, 12, 13), (0, 4, 15, 17), (20, 18, 23, 21), (22, 19, 18, 20), (15, 14, 20, 21), (12, 17, 23, 18), (16, 13, 19, 22), (13, 12, 18, 19)])
me_cube_008.materials.append(mat_mecha_metal)
me_cube_008.use_remesh_preserve_volume = False
me_cube_008.use_remesh_preserve_attributes = False
me_cube_008.use_mirror_vertex_groups = False
me_cube_008.update()
me_cube_009 = bpy.data.meshes.new('Cube.009')
me_cube_009.from_pydata([(-1.0, -1.0, -1.0), (-0.6383, -1.0, 1.0), (-1.0, 1.857, -1.0), (-0.6383, 1.857, 1.0), (1.0, -1.0, -1.0), (0.6383, -1.0, 1.0), (1.0, 1.857, -1.0), (0.6383, 1.857, 1.0), (-1.0, -1.0, 0.2949), (-1.0, 1.857, 0.2949), (1.0, 1.857, 0.2949), (1.0, -1.0, 0.2949), (-0.7664, -1.0, 0.04538), (-0.4892, -1.0, 0.5858), (0.7664, -1.0, 0.04538), (0.7664, -1.0, -0.9471), (0.4892, -1.0, 0.5858), (-0.7664, -1.0, -0.9471), (-0.5485, -2.861, -0.2939), (-0.3501, -2.861, 0.09283), (0.5485, -2.861, -0.2939), (0.5485, -2.861, -1.004), (0.3501, -2.861, 0.09283), (-0.5485, -2.861, -1.004)], [], [(8, 9, 2, 0), (9, 10, 6, 2), (10, 11, 4, 6), (5, 1, 13, 16), (0, 2, 6, 4), (5, 7, 3, 1), (8, 0, 17, 12), (7, 5, 11, 10), (3, 7, 10, 9), (1, 3, 9, 8), (17, 15, 21, 23), (14, 16, 22, 20), (4, 11, 14, 15), (11, 5, 16, 14), (1, 8, 12, 13), (0, 4, 15, 17), (20, 18, 23, 21), (22, 19, 18, 20), (15, 14, 20, 21), (12, 17, 23, 18), (16, 13, 19, 22), (13, 12, 18, 19)])
me_cube_009.materials.append(mat_mecha_metal)
me_cube_009.use_remesh_preserve_volume = False
me_cube_009.use_remesh_preserve_attributes = False
me_cube_009.use_mirror_vertex_groups = False
me_cube_009.update()
me_cube_010 = bpy.data.meshes.new('Cube.010')
me_cube_010.from_pydata([(-1.0, -1.0, -1.0), (-0.6383, -1.0, 1.0), (-1.0, 1.857, -1.0), (-0.6383, 1.857, 1.0), (1.0, -1.0, -1.0), (0.6383, -1.0, 1.0), (1.0, 1.857, -1.0), (0.6383, 1.857, 1.0), (-1.0, -1.0, 0.2949), (-1.0, 1.857, 0.2949), (1.0, 1.857, 0.2949), (1.0, -1.0, 0.2949), (-0.7664, -1.0, 0.04538), (-0.4892, -1.0, 0.5858), (0.7664, -1.0, 0.04538), (0.7664, -1.0, -0.9471), (0.4892, -1.0, 0.5858), (-0.7664, -1.0, -0.9471), (-0.5485, -2.861, -0.2939), (-0.3501, -2.861, 0.09283), (0.5485, -2.861, -0.2939), (0.5485, -2.861, -1.004), (0.3501, -2.861, 0.09283), (-0.5485, -2.861, -1.004)], [], [(8, 9, 2, 0), (9, 10, 6, 2), (10, 11, 4, 6), (5, 1, 13, 16), (0, 2, 6, 4), (5, 7, 3, 1), (8, 0, 17, 12), (7, 5, 11, 10), (3, 7, 10, 9), (1, 3, 9, 8), (17, 15, 21, 23), (14, 16, 22, 20), (4, 11, 14, 15), (11, 5, 16, 14), (1, 8, 12, 13), (0, 4, 15, 17), (20, 18, 23, 21), (22, 19, 18, 20), (15, 14, 20, 21), (12, 17, 23, 18), (16, 13, 19, 22), (13, 12, 18, 19)])
me_cube_010.materials.append(mat_mecha_metal)
me_cube_010.use_remesh_preserve_volume = False
me_cube_010.use_remesh_preserve_attributes = False
me_cube_010.use_mirror_vertex_groups = False
me_cube_010.update()
me_cube_011 = bpy.data.meshes.new('Cube.011')
me_cube_011.from_pydata([(-1.0, -1.0, -1.0), (-0.6383, -1.0, 1.0), (-1.0, 1.857, -1.0), (-0.6383, 1.857, 1.0), (1.0, -1.0, -1.0), (0.6383, -1.0, 1.0), (1.0, 1.857, -1.0), (0.6383, 1.857, 1.0), (-1.0, -1.0, 0.2949), (-1.0, 1.857, 0.2949), (1.0, 1.857, 0.2949), (1.0, -1.0, 0.2949), (-0.7664, -1.0, 0.04538), (-0.4892, -1.0, 0.5858), (0.7664, -1.0, 0.04538), (0.7664, -1.0, -0.9471), (0.4892, -1.0, 0.5858), (-0.7664, -1.0, -0.9471), (-0.5485, -2.861, -0.2939), (-0.3501, -2.861, 0.09283), (0.5485, -2.861, -0.2939), (0.5485, -2.861, -1.004), (0.3501, -2.861, 0.09283), (-0.5485, -2.861, -1.004)], [], [(8, 9, 2, 0), (9, 10, 6, 2), (10, 11, 4, 6), (5, 1, 13, 16), (0, 2, 6, 4), (5, 7, 3, 1), (8, 0, 17, 12), (7, 5, 11, 10), (3, 7, 10, 9), (1, 3, 9, 8), (17, 15, 21, 23), (14, 16, 22, 20), (4, 11, 14, 15), (11, 5, 16, 14), (1, 8, 12, 13), (0, 4, 15, 17), (20, 18, 23, 21), (22, 19, 18, 20), (15, 14, 20, 21), (12, 17, 23, 18), (16, 13, 19, 22), (13, 12, 18, 19)])
me_cube_011.materials.append(mat_mecha_metal)
me_cube_011.use_remesh_preserve_volume = False
me_cube_011.use_remesh_preserve_attributes = False
me_cube_011.use_mirror_vertex_groups = False
me_cube_011.update()
me_cube_023 = bpy.data.meshes.new('Cube.023')
me_cube_023.from_pydata([(-1.0, -1.0, -1.0), (-0.6383, -1.0, 1.0), (-1.0, 1.857, -1.0), (-0.6383, 1.857, 1.0), (1.0, -1.0, -1.0), (0.6383, -1.0, 1.0), (1.0, 1.857, -1.0), (0.6383, 1.857, 1.0), (-1.0, -1.0, 0.2949), (-1.0, 1.857, 0.2949), (1.0, 1.857, 0.2949), (1.0, -1.0, 0.2949), (-0.7664, -1.0, 0.04538), (-0.4892, -1.0, 0.5858), (0.7664, -1.0, 0.04538), (0.7664, -1.0, -0.9471), (0.4892, -1.0, 0.5858), (-0.7664, -1.0, -0.9471), (-0.5485, -2.861, -0.2939), (-0.3501, -2.861, 0.09283), (0.5485, -2.861, -0.2939), (0.5485, -2.861, -1.004), (0.3501, -2.861, 0.09283), (-0.5485, -2.861, -1.004)], [], [(8, 9, 2, 0), (9, 10, 6, 2), (10, 11, 4, 6), (5, 1, 13, 16), (0, 2, 6, 4), (5, 7, 3, 1), (8, 0, 17, 12), (7, 5, 11, 10), (3, 7, 10, 9), (1, 3, 9, 8), (17, 15, 21, 23), (14, 16, 22, 20), (4, 11, 14, 15), (11, 5, 16, 14), (1, 8, 12, 13), (0, 4, 15, 17), (20, 18, 23, 21), (22, 19, 18, 20), (15, 14, 20, 21), (12, 17, 23, 18), (16, 13, 19, 22), (13, 12, 18, 19)])
me_cube_023.materials.append(mat_mecha_metal)
me_cube_023.use_remesh_preserve_volume = False
me_cube_023.use_remesh_preserve_attributes = False
me_cube_023.use_mirror_vertex_groups = False
me_cube_023.update()
me_cube_025 = bpy.data.meshes.new('Cube.025')
me_cube_025.from_pydata([(-1.0, -1.0, -1.0), (-0.6383, -1.0, 1.0), (-1.0, 1.857, -1.0), (-0.6383, 1.857, 1.0), (1.0, -1.0, -1.0), (0.6383, -1.0, 1.0), (1.0, 1.857, -1.0), (0.6383, 1.857, 1.0), (-1.0, -1.0, 0.2949), (-1.0, 1.857, 0.2949), (1.0, 1.857, 0.2949), (1.0, -1.0, 0.2949), (-0.7664, -1.0, 0.04538), (-0.4892, -1.0, 0.5858), (0.7664, -1.0, 0.04538), (0.7664, -1.0, -0.9471), (0.4892, -1.0, 0.5858), (-0.7664, -1.0, -0.9471), (-0.5485, -2.861, -0.2939), (-0.3501, -2.861, 0.09283), (0.5485, -2.861, -0.2939), (0.5485, -2.861, -1.004), (0.3501, -2.861, 0.09283), (-0.5485, -2.861, -1.004)], [], [(8, 9, 2, 0), (9, 10, 6, 2), (10, 11, 4, 6), (5, 1, 13, 16), (0, 2, 6, 4), (5, 7, 3, 1), (8, 0, 17, 12), (7, 5, 11, 10), (3, 7, 10, 9), (1, 3, 9, 8), (17, 15, 21, 23), (14, 16, 22, 20), (4, 11, 14, 15), (11, 5, 16, 14), (1, 8, 12, 13), (0, 4, 15, 17), (20, 18, 23, 21), (22, 19, 18, 20), (15, 14, 20, 21), (12, 17, 23, 18), (16, 13, 19, 22), (13, 12, 18, 19)])
me_cube_025.materials.append(mat_mecha_metal)
me_cube_025.use_remesh_preserve_volume = False
me_cube_025.use_remesh_preserve_attributes = False
me_cube_025.use_mirror_vertex_groups = False
me_cube_025.update()
me_cube_026 = bpy.data.meshes.new('Cube.026')
me_cube_026.from_pydata([(-1.0, -1.0, -1.0), (-0.6383, -1.0, 1.0), (-1.0, 1.857, -1.0), (-0.6383, 1.857, 1.0), (1.0, -1.0, -1.0), (0.6383, -1.0, 1.0), (1.0, 1.857, -1.0), (0.6383, 1.857, 1.0), (-1.0, -1.0, 0.2949), (-1.0, 1.857, 0.2949), (1.0, 1.857, 0.2949), (1.0, -1.0, 0.2949), (-0.7664, -1.0, 0.04538), (-0.4892, -1.0, 0.5858), (0.7664, -1.0, 0.04538), (0.7664, -1.0, -0.9471), (0.4892, -1.0, 0.5858), (-0.7664, -1.0, -0.9471), (-0.5485, -2.861, -0.2939), (-0.3501, -2.861, 0.09283), (0.5485, -2.861, -0.2939), (0.5485, -2.861, -1.004), (0.3501, -2.861, 0.09283), (-0.5485, -2.861, -1.004)], [], [(8, 9, 2, 0), (9, 10, 6, 2), (10, 11, 4, 6), (5, 1, 13, 16), (0, 2, 6, 4), (5, 7, 3, 1), (8, 0, 17, 12), (7, 5, 11, 10), (3, 7, 10, 9), (1, 3, 9, 8), (17, 15, 21, 23), (14, 16, 22, 20), (4, 11, 14, 15), (11, 5, 16, 14), (1, 8, 12, 13), (0, 4, 15, 17), (20, 18, 23, 21), (22, 19, 18, 20), (15, 14, 20, 21), (12, 17, 23, 18), (16, 13, 19, 22), (13, 12, 18, 19)])
me_cube_026.materials.append(mat_mecha_metal)
me_cube_026.use_remesh_preserve_volume = False
me_cube_026.use_remesh_preserve_attributes = False
me_cube_026.use_mirror_vertex_groups = False
me_cube_026.update()
me_cube_024 = bpy.data.meshes.new('Cube.024')
me_cube_024.from_pydata([(-1.0, -1.0, -1.0), (-0.6383, -1.0, 1.0), (-1.0, 1.857, -1.0), (-0.6383, 1.857, 1.0), (1.0, -1.0, -1.0), (0.6383, -1.0, 1.0), (1.0, 1.857, -1.0), (0.6383, 1.857, 1.0), (-1.0, -1.0, 0.2949), (-1.0, 1.857, 0.2949), (1.0, 1.857, 0.2949), (1.0, -1.0, 0.2949), (-0.7664, -1.0, 0.04538), (-0.4892, -1.0, 0.5858), (0.7664, -1.0, 0.04538), (0.7664, -1.0, -0.9471), (0.4892, -1.0, 0.5858), (-0.7664, -1.0, -0.9471), (-0.5485, -2.861, -0.2939), (-0.3501, -2.861, 0.09283), (0.5485, -2.861, -0.2939), (0.5485, -2.861, -1.004), (0.3501, -2.861, 0.09283), (-0.5485, -2.861, -1.004)], [], [(8, 9, 2, 0), (9, 10, 6, 2), (10, 11, 4, 6), (5, 1, 13, 16), (0, 2, 6, 4), (5, 7, 3, 1), (8, 0, 17, 12), (7, 5, 11, 10), (3, 7, 10, 9), (1, 3, 9, 8), (17, 15, 21, 23), (14, 16, 22, 20), (4, 11, 14, 15), (11, 5, 16, 14), (1, 8, 12, 13), (0, 4, 15, 17), (20, 18, 23, 21), (22, 19, 18, 20), (15, 14, 20, 21), (12, 17, 23, 18), (16, 13, 19, 22), (13, 12, 18, 19)])
me_cube_024.materials.append(mat_mecha_metal)
me_cube_024.use_remesh_preserve_volume = False
me_cube_024.use_remesh_preserve_attributes = False
me_cube_024.use_mirror_vertex_groups = False
me_cube_024.update()
me_cylinder_005 = bpy.data.meshes.new('Cylinder.005')
me_cylinder_005.from_pydata([(0.0001186, -0.1875, -1.002), (-3.073e-08, -1.118e-09, 0.7409), (0.0, 1.0, -1.0), (-3.073e-08, 1.3, 0.7409), (0.7071, 0.7071, -1.0), (0.9193, 0.9193, 0.7409), (1.0, -0.1875, -1.002), (1.3, -5.795e-08, 0.7409), (0.7072, -0.8946, -1.459), (0.9193, -0.9193, 0.7409), (0.0001184, -1.187, -1.459), (-1.444e-07, -1.3, 0.7409), (-0.707, -0.8946, -1.459), (-0.9193, -0.9193, 0.7409), (-1.0, 1.192e-08, -1.0), (-1.3, 1.439e-08, 0.7409), (-0.7071, 0.7071, -1.0), (-0.9193, 0.9193, 0.7409)], [], [(0, 2, 4), (1, 5, 3), (2, 3, 5, 4), (0, 4, 6), (1, 7, 5), (4, 5, 7, 6), (0, 6, 8), (1, 9, 7), (6, 7, 9, 8), (0, 8, 10), (1, 11, 9), (8, 9, 11, 10), (0, 10, 12), (1, 13, 11), (10, 11, 13, 12), (0, 12, 14), (1, 15, 13), (12, 13, 15, 14), (0, 14, 16), (1, 17, 15), (14, 15, 17, 16), (0, 16, 2), (1, 3, 17), (16, 17, 3, 2)])
me_cylinder_005.materials.append(mat_mecha_red)
me_cylinder_005.use_remesh_preserve_volume = False
me_cylinder_005.use_remesh_preserve_attributes = False
me_cylinder_005.use_mirror_vertex_groups = False
me_cylinder_005.update()
me_cylinder_006 = bpy.data.meshes.new('Cylinder.006')
me_cylinder_006.from_pydata([(1.137e-09, -0.1005, -1.0), (-3.073e-08, -1.118e-09, 0.7409), (0.0, 1.0, -1.0), (-3.073e-08, 1.3, 0.7409), (0.7071, 0.7071, -1.0), (0.9193, 0.9193, 0.7409), (1.0, -4.371e-08, -1.0), (1.3, -5.795e-08, 0.7409), (0.7071, -0.8076, -1.457), (0.9193, -0.9193, 0.7409), (-1.553e-07, -1.101, -1.457), (-1.444e-07, -1.3, 0.7409), (-0.7071, -0.8076, -1.457), (-0.9193, -0.9193, 0.7409), (-1.0, -0.1005, -1.0), (-1.3, 1.439e-08, 0.7409), (-0.7071, 0.7071, -1.0), (-0.9193, 0.9193, 0.7409)], [], [(0, 2, 4), (1, 5, 3), (2, 3, 5, 4), (0, 4, 6), (1, 7, 5), (4, 5, 7, 6), (0, 6, 8), (1, 9, 7), (6, 7, 9, 8), (0, 8, 10), (1, 11, 9), (8, 9, 11, 10), (0, 10, 12), (1, 13, 11), (10, 11, 13, 12), (0, 12, 14), (1, 15, 13), (12, 13, 15, 14), (0, 14, 16), (1, 17, 15), (14, 15, 17, 16), (0, 16, 2), (1, 3, 17), (16, 17, 3, 2)])
me_cylinder_006.materials.append(mat_mecha_red)
me_cylinder_006.use_remesh_preserve_volume = False
me_cylinder_006.use_remesh_preserve_attributes = False
me_cylinder_006.use_mirror_vertex_groups = False
me_cylinder_006.update()
me_cylinder_008 = bpy.data.meshes.new('Cylinder.008')
me_cylinder_008.from_pydata([(0.2661, 0.2661, -1.865), (0.0, 0.0, 1.0), (0.0, 1.0, -1.0), (0.0, 1.0, 1.0), (0.7071, 0.7071, -1.0), (0.7071, 0.7071, 1.0), (1.0, -4.371e-08, -1.0), (1.0, -4.371e-08, 1.0), (0.7071, -0.7071, -1.0), (0.7071, -0.7071, 1.0), (-8.742e-08, -1.0, -1.0), (-8.742e-08, -1.0, 1.0), (-0.7071, -0.7071, -1.0), (-0.7071, -0.7071, 1.0), (-1.0, 1.192e-08, -1.0), (-1.0, 1.192e-08, 1.0), (-0.7071, 0.7071, -1.0), (-0.7071, 0.7071, 1.0), (0.5348, 0.5348, -1.461), (1.34e-08, 0.7563, -1.461), (0.7563, -3.124e-08, -1.461), (0.5348, -0.5348, -1.461), (-5.272e-08, -0.7563, -1.461), (-0.5348, -0.5348, -1.461), (-0.7563, 1.083e-08, -1.461), (-0.5348, 0.5348, -1.461), (6.666e-09, 2.775e-09, -1.865), (6.666e-09, 0.3763, -1.865), (0.3763, -1.367e-08, -1.865), (0.2661, -0.2661, -1.865), (-2.623e-08, -0.3763, -1.865), (-0.2661, -0.2661, -1.865), (-0.3763, 7.262e-09, -1.865), (-0.2661, 0.2661, -1.865)], [], [(8, 10, 22, 21), (1, 5, 3), (2, 3, 5, 4), (14, 16, 25, 24), (1, 7, 5), (4, 5, 7, 6), (6, 8, 21, 20), (1, 9, 7), (6, 7, 9, 8), (16, 2, 19, 25), (1, 11, 9), (8, 9, 11, 10), (12, 14, 24, 23), (1, 13, 11), (10, 11, 13, 12), (4, 6, 20, 18), (1, 15, 13), (12, 13, 15, 14), (2, 4, 18, 19), (1, 17, 15), (14, 15, 17, 16), (10, 12, 23, 22), (1, 3, 17), (16, 17, 3, 2), (23, 24, 32, 31), (24, 25, 33, 32), (19, 18, 0, 27), (18, 20, 28, 0), (25, 19, 27, 33), (20, 21, 29, 28), (21, 22, 30, 29), (22, 23, 31, 30), (26, 27, 0), (26, 0, 28), (26, 28, 29), (26, 29, 30), (26, 30, 31), (26, 31, 32), (26, 32, 33), (26, 33, 27)])
me_cylinder_008.materials.append(mat_mecha_darkmetal)
me_cylinder_008.use_remesh_preserve_volume = False
me_cylinder_008.use_remesh_preserve_attributes = False
me_cylinder_008.use_mirror_vertex_groups = False
me_cylinder_008.update()
me_cylinder_007 = bpy.data.meshes.new('Cylinder.007')
me_cylinder_007.from_pydata([(0.2661, 0.2661, -1.865), (0.0, 0.0, 1.0), (0.0, 1.0, -1.0), (0.0, 1.0, 1.0), (0.7071, 0.7071, -1.0), (0.7071, 0.7071, 1.0), (1.0, -4.371e-08, -1.0), (1.0, -4.371e-08, 1.0), (0.7071, -0.7071, -1.0), (0.7071, -0.7071, 1.0), (-8.742e-08, -1.0, -1.0), (-8.742e-08, -1.0, 1.0), (-0.7071, -0.7071, -1.0), (-0.7071, -0.7071, 1.0), (-1.0, 1.192e-08, -1.0), (-1.0, 1.192e-08, 1.0), (-0.7071, 0.7071, -1.0), (-0.7071, 0.7071, 1.0), (0.5348, 0.5348, -1.461), (1.34e-08, 0.7563, -1.461), (0.7563, -3.124e-08, -1.461), (0.5348, -0.5348, -1.461), (-5.272e-08, -0.7563, -1.461), (-0.5348, -0.5348, -1.461), (-0.7563, 1.083e-08, -1.461), (-0.5348, 0.5348, -1.461), (6.666e-09, 2.775e-09, -1.865), (6.666e-09, 0.3763, -1.865), (0.3763, -1.367e-08, -1.865), (0.2661, -0.2661, -1.865), (-2.623e-08, -0.3763, -1.865), (-0.2661, -0.2661, -1.865), (-0.3763, 7.262e-09, -1.865), (-0.2661, 0.2661, -1.865)], [], [(8, 10, 22, 21), (1, 5, 3), (2, 3, 5, 4), (14, 16, 25, 24), (1, 7, 5), (4, 5, 7, 6), (6, 8, 21, 20), (1, 9, 7), (6, 7, 9, 8), (16, 2, 19, 25), (1, 11, 9), (8, 9, 11, 10), (12, 14, 24, 23), (1, 13, 11), (10, 11, 13, 12), (4, 6, 20, 18), (1, 15, 13), (12, 13, 15, 14), (2, 4, 18, 19), (1, 17, 15), (14, 15, 17, 16), (10, 12, 23, 22), (1, 3, 17), (16, 17, 3, 2), (23, 24, 32, 31), (24, 25, 33, 32), (19, 18, 0, 27), (18, 20, 28, 0), (25, 19, 27, 33), (20, 21, 29, 28), (21, 22, 30, 29), (22, 23, 31, 30), (26, 27, 0), (26, 0, 28), (26, 28, 29), (26, 29, 30), (26, 30, 31), (26, 31, 32), (26, 32, 33), (26, 33, 27)])
me_cylinder_007.materials.append(mat_mecha_darkmetal)
me_cylinder_007.use_remesh_preserve_volume = False
me_cylinder_007.use_remesh_preserve_attributes = False
me_cylinder_007.use_mirror_vertex_groups = False
me_cylinder_007.update()
me_cube_007 = bpy.data.meshes.new('Cube.007')
me_cube_007.from_pydata([(-1.0, -1.0, -0.4259), (-1.0, -1.0, 1.0), (-1.0, 1.0, -0.4259), (-1.0, 1.0, 1.0), (1.0, -1.0, -0.4259), (1.0, -1.0, 1.0), (1.0, 1.0, -0.4259), (1.0, 1.0, 1.0), (-1.197, 0.0, 1.259), (1.134, 0.0, 1.259), (-1.197, 1.639, 1.259), (1.134, 1.639, 1.259), (-1.197, 1.159, 0.7748), (1.134, 1.159, 0.7748), (-1.197, -7.165e-08, 0.574), (1.134, -7.165e-08, 0.574), (-1.197, -1.159, 0.7748), (1.134, -1.159, 0.7748), (-1.197, -1.639, 1.259), (1.134, -1.639, 1.259), (-1.197, -1.159, 1.744), (1.134, -1.159, 1.744), (-1.197, 1.955e-08, 1.945), (1.134, 1.955e-08, 1.945), (-1.197, 1.159, 1.744), (1.134, 1.159, 1.744)], [], [(1, 3, 2, 0), (3, 7, 6, 2), (7, 5, 4, 6), (5, 1, 0, 4), (0, 2, 6, 4), (5, 7, 3, 1), (8, 10, 12), (9, 13, 11), (10, 11, 13, 12), (8, 12, 14), (9, 15, 13), (12, 13, 15, 14), (8, 14, 16), (9, 17, 15), (14, 15, 17, 16), (8, 16, 18), (9, 19, 17), (16, 17, 19, 18), (8, 18, 20), (9, 21, 19), (18, 19, 21, 20), (8, 20, 22), (9, 23, 21), (20, 21, 23, 22), (8, 22, 24), (9, 25, 23), (22, 23, 25, 24), (8, 24, 10), (9, 11, 25), (24, 25, 11, 10)])
me_cube_007.polygons.foreach_set('material_index', [0, 0, 0, 0, 0, 0, 1, 1, 1, 1, 1, 1, 1, 1, 1, 1, 1, 1, 1, 1, 1, 1, 1, 1, 1, 1, 1, 1, 1, 1])
me_cube_007.materials.append(mat_mecha_darkmetal)
me_cube_007.materials.append(mat_mecha_metal)
me_cube_007.use_remesh_preserve_volume = False
me_cube_007.use_remesh_preserve_attributes = False
me_cube_007.use_mirror_vertex_groups = False
me_cube_007.update()
arm_armature = bpy.data.armatures.new('Armature')  # bones are not reproduced

# ---- objects
ob_armature = bpy.data.objects.new('Armature', arm_armature)
ob_arm_plasma_r = bpy.data.objects.new('Arm.Plasma.R', me_cube_018)
ob_arm_plasma_r_front1 = bpy.data.objects.new('Arm.Plasma.R.Front1', me_cylinder_026)
ob_arm_plasma_r_front2 = bpy.data.objects.new('Arm.Plasma.R.Front2', me_cylinder_027)
ob_arm_minigun_l = bpy.data.objects.new('Arm.Minigun.L', me_cube_016)
ob_arm_minigun_l_part = bpy.data.objects.new('Arm.Minigun.L.Part', me_cylinder_025)
ob_arm_mingun_r_rotate = bpy.data.objects.new('Arm.Mingun.R.Rotate', me_cylinder_019)
ob_torso = bpy.data.objects.new('Torso', me_cylinder_029)
ob_cylinder_031 = bpy.data.objects.new('Cylinder.031', me_cylinder_031)
ob_cylinder_030 = bpy.data.objects.new('Cylinder.030', me_cylinder_030)
ob_hip = bpy.data.objects.new('Hip', me_cylinder)
ob_leg_l_wheel = bpy.data.objects.new('Leg.L.Wheel', me_cylinder_001)
ob_leg_r_wheel = bpy.data.objects.new('Leg.R.Wheel', me_cylinder_002)
ob_leg_r = bpy.data.objects.new('Leg.R', me_cube_006)
ob_toes_r_middle = bpy.data.objects.new('Toes.R.Middle', me_cube_008)
ob_toes_r_right = bpy.data.objects.new('Toes.R.Right', me_cube_009)
ob_toes_r_left = bpy.data.objects.new('Toes.R.Left', me_cube_010)
ob_toes_r_back = bpy.data.objects.new('Toes.R.Back', me_cube_011)
ob_toes_l_back = bpy.data.objects.new('Toes.L.Back.', me_cube_023)
ob_toes_l_right = bpy.data.objects.new('Toes.L.Right', me_cube_025)
ob_toes_l_middle = bpy.data.objects.new('Toes.L.Middle', me_cube_026)
ob_toes_l_left = bpy.data.objects.new('Toes.L.Left', me_cube_024)
ob_leg_r_armor = bpy.data.objects.new('Leg.R.Armor', me_cylinder_005)
ob_leg_l_armor = bpy.data.objects.new('Leg.L.Armor', me_cylinder_006)
ob_cylinder_008 = bpy.data.objects.new('Cylinder.008', me_cylinder_008)
ob_cylinder_007 = bpy.data.objects.new('Cylinder.007', me_cylinder_007)
ob_leg_l = bpy.data.objects.new('Leg.L', me_cube_007)
ob_lamp = bpy.data.objects.new('Lamp', light_lamp)
ob_camera = bpy.data.objects.new('Camera', cam_camera)

# ---- transforms, parenting, visibility, modifiers, constraints
ob_armature.location = (0.0, 0.0, 0.738)
ob_armature.scale = (0.2927, 0.2927, 0.2927)
ob_armature.show_in_front = True
ob_armature.lineart.crease_threshold = 0.0
ob_arm_plasma_r.parent = ob_armature
ob_arm_plasma_r.matrix_parent_inverse = Matrix(((1.479, 0.0, 2.384e-07, 3.246), (-6.71e-08, -1.479, 0.0, -2.252), (1.901e-07, 0.0, -1.479, 6.38), (0.0, 0.0, 0.0, 1.0)))
ob_arm_plasma_r.location = (-2.471, -0.4874, 4.561)
ob_arm_plasma_r.rotation_euler = (0.0, -0.0, 3.142)
ob_arm_plasma_r.scale = (0.8157, 1.569, 0.8521)
ob_arm_plasma_r.lineart.crease_threshold = 0.0
ob_arm_plasma_r_front1.parent = ob_armature
ob_arm_plasma_r_front1.matrix_parent_inverse = Matrix(((-1.479, 0.0, 0.0, -3.122), (0.0, -1.479, 0.0, -6.965), (0.0, 0.0, 1.479, -6.766), (0.0, 0.0, 0.0, 1.0)))
ob_arm_plasma_r_front1.location = (-2.127, -4.507, 4.58)
ob_arm_plasma_r_front1.rotation_euler = (-1.571, 3.142, -0.0)
ob_arm_plasma_r_front1.scale = (0.1104, 0.1104, 0.2316)
ob_arm_plasma_r_front1.lineart.crease_threshold = 0.0
ob_arm_plasma_r_front2.parent = ob_armature
ob_arm_plasma_r_front2.matrix_parent_inverse = Matrix(((-1.479, 0.0, 0.0, -3.122), (0.0, -1.479, 0.0, -6.965), (0.0, 0.0, 1.479, -6.196), (0.0, 0.0, 0.0, 1.0)))
ob_arm_plasma_r_front2.location = (-2.127, -4.507, 4.193)
ob_arm_plasma_r_front2.rotation_euler = (-1.571, 3.142, -0.0)
ob_arm_plasma_r_front2.scale = (0.1104, 0.1104, 0.2316)
ob_arm_plasma_r_front2.lineart.crease_threshold = 0.0
ob_arm_minigun_l.parent = ob_armature
ob_arm_minigun_l.matrix_parent_inverse = Matrix(((1.479, 0.0, 1.788e-07, -3.322), (-1.5e-08, -1.479, 5.96e-08, -2.252), (3.803e-07, -0.0, -1.479, 6.38), (0.0, 0.0, 0.0, 1.0)))
ob_arm_minigun_l.location = (2.453, -0.4874, 4.488)
ob_arm_minigun_l.scale = (0.8157, 1.569, 0.8521)
ob_arm_minigun_l.lineart.crease_threshold = 0.0
ob_arm_minigun_l_part.parent = ob_armature
ob_arm_minigun_l_part.matrix_parent_inverse = Matrix(((-1.479, 4.95e-08, 0.0, 3.322), (0.0, -1.479, 0.0, -6.166), (-1.763e-07, -9.507e-08, 1.479, -6.38), (0.0, 0.0, 0.0, 1.0)))
ob_arm_minigun_l_part.location = (2.246, -3.392, 4.29)
ob_arm_minigun_l_part.rotation_euler = (-1.571, 1.571, 0.0)
ob_arm_minigun_l_part.scale = (0.5278, 0.5278, 0.6655)
ob_arm_minigun_l_part.lineart.crease_threshold = 0.0
ob_arm_mingun_r_rotate.parent = ob_armature
ob_arm_mingun_r_rotate.matrix_parent_inverse = Matrix(((-1.479, 4.95e-08, 0.0, 3.322), (0.0, -1.479, 0.0, -6.166), (-1.763e-07, -9.507e-08, 1.479, -6.38), (0.0, 0.0, 0.0, 1.0)))
ob_arm_mingun_r_rotate.location = (2.226, -3.011, 4.321)
ob_arm_mingun_r_rotate.rotation_euler = (-1.571, 3.142, -0.0)
ob_arm_mingun_r_rotate.scale = (0.09179, 0.09179, 1.466)
ob_arm_mingun_r_rotate.lineart.crease_threshold = 0.0
ob_torso.parent = ob_armature
ob_torso.matrix_parent_inverse = Matrix(((1.479, 0.0, 0.0, -0.0), (0.0, 0.0, 1.479, -6.25), (0.0, -1.479, 0.0, -0.0), (0.0, 0.0, 0.0, 1.0)))
ob_torso.location = (-0.05296, 0.5072, 3.909)
ob_torso.rotation_euler = (0.0, -0.0, 3.142)
ob_torso.scale = (0.7285, 0.7285, 0.9744)
ob_torso.lineart.crease_threshold = 0.0
ob_cylinder_031.parent = ob_armature
ob_cylinder_031.matrix_parent_inverse = Matrix(((1.479, 3.576e-07, 0.0, 2.132), (2.56e-07, 0.0, 1.479, -10.4), (4.551e-07, -1.479, 2.98e-08, 2.545), (0.0, 0.0, 0.0, 1.0)))
ob_cylinder_031.location = (-1.425, 1.752, 5.373)
ob_cylinder_031.rotation_euler = (-0.0, 3.142, -0.0)
ob_cylinder_031.scale = (0.3966, 0.3966, 1.401)
ob_cylinder_031.lineart.crease_threshold = 0.0
ob_cylinder_030.parent = ob_armature
ob_cylinder_030.matrix_parent_inverse = Matrix(((1.479, 3.96e-07, 1.49e-08, -1.644), (8.532e-08, 6.197e-07, 1.479, -10.4), (1.517e-07, -1.479, -2.98e-08, 2.545), (0.0, 0.0, 0.0, 1.0)))
ob_cylinder_030.location = (1.083, 1.752, 5.373)
ob_cylinder_030.rotation_euler = (-0.0, 3.142, -0.0)
ob_cylinder_030.scale = (0.3966, 0.3966, 1.401)
ob_cylinder_030.lineart.crease_threshold = 0.0
ob_hip.parent = ob_armature
ob_hip.matrix_parent_inverse = Matrix(((1.479, 0.0, 0.0, -0.0), (0.0, 0.0, 1.479, -3.839), (0.0, -1.479, 0.0, -0.0), (0.0, 0.0, 0.0, 1.0)))
ob_hip.location = (0.0, 0.0, 2.225)
ob_hip.rotation_euler = (-0.0, 1.571, 0.0)
ob_hip.scale = (0.4775, 0.4775, 0.4775)
ob_hip.lineart.crease_threshold = 0.0
ob_leg_l_wheel.parent = ob_armature
ob_leg_l_wheel.matrix_parent_inverse = Matrix(((1.479, 0.0, 0.0, -0.0), (0.0, 0.0, 1.479, -3.839), (0.0, -1.479, 0.0, -0.0), (0.0, 0.0, 0.0, 1.0)))
ob_leg_l_wheel.location = (0.503, 0.0, 2.225)
ob_leg_l_wheel.rotation_euler = (-1.571, 1.571, 0.0)
ob_leg_l_wheel.scale = (0.31, 0.31, 0.31)
ob_leg_l_wheel.lineart.crease_threshold = 0.0
ob_leg_r_wheel.parent = ob_armature
ob_leg_r_wheel.matrix_parent_inverse = Matrix(((1.479, 0.0, 0.0, -0.0), (0.0, 0.0, 1.479, -3.839), (0.0, -1.479, 0.0, -0.0), (0.0, 0.0, 0.0, 1.0)))
ob_leg_r_wheel.location = (-0.4905, 0.0, 2.225)
ob_leg_r_wheel.rotation_euler = (-1.571, 1.571, 0.0)
ob_leg_r_wheel.scale = (0.31, 0.31, 0.31)
ob_leg_r_wheel.lineart.crease_threshold = 0.0
ob_leg_r.parent = ob_armature
ob_leg_r.matrix_parent_inverse = Matrix(((-3.029e-07, 1.479, -1.109e-07, -1.47e-08), (-1.478, -3.745e-07, -0.03852, -1.399), (-0.03852, 1.03e-07, 1.478, -3.315), (0.0, 0.0, 0.0, 1.0)))
ob_leg_r.location = (-0.99, 0.0, 1.347)
ob_leg_r.scale = (0.2913, 0.2913, 0.6967)
ob_leg_r.lineart.crease_threshold = 0.0
ob_toes_r_middle.parent = ob_armature
ob_toes_r_middle.matrix_parent_inverse = Matrix(((-1.479, -1.192e-07, 1.293e-07, -1.485), (-9.718e-08, -1.479, -4.587e-08, -1.63), (1.169e-07, 1.49e-08, 1.479, -0.2561), (0.0, 0.0, 0.0, 1.0)))
ob_toes_r_middle.location = (-0.9989, -0.6733, 0.1725)
ob_toes_r_middle.scale = (0.2169, 0.1646, 0.1759)
ob_toes_r_middle.lineart.crease_threshold = 0.0
ob_toes_r_right.parent = ob_armature
ob_toes_r_right.matrix_parent_inverse = Matrix(((-1.074, 1.016, 2.23e-07, -1.09), (-1.016, -1.074, -1.075e-07, -2.711), (1.565e-07, -8.196e-08, 1.479, -0.2561), (0.0, 0.0, 0.0, 1.0)))
ob_toes_r_right.location = (-1.536, -0.5303, 0.1725)
ob_toes_r_right.rotation_euler = (0.0, -0.0, -0.7431)
ob_toes_r_right.scale = (0.2169, 0.1646, 0.1759)
ob_toes_r_right.lineart.crease_threshold = 0.0
ob_toes_r_left.parent = ob_armature
ob_toes_r_left.matrix_parent_inverse = Matrix(((-1.043, -1.048, -7.81e-08, -1.052), (1.048, -1.043, -7.769e-08, -0.6132), (2.98e-08, 0.0, 1.479, -0.2561), (0.0, 0.0, 0.0, 1.0)))
ob_toes_r_left.location = (-0.4978, -0.4074, 0.1725)
ob_toes_r_left.rotation_euler = (0.0, -0.0, 0.7202)
ob_toes_r_left.scale = (0.2169, 0.1646, 0.1759)
ob_toes_r_left.lineart.crease_threshold = 0.0
ob_toes_r_back.parent = ob_armature
ob_toes_r_back.matrix_parent_inverse = Matrix(((1.479, -2.384e-07, 1.421e-14, 1.485), (2.942e-07, 1.479, 1.763e-07, -1.645), (1.732e-09, 0.0, 1.479, -0.2561), (0.0, 0.0, 0.0, 1.0)))
ob_toes_r_back.location = (-0.9989, 0.6662, 0.1725)
ob_toes_r_back.rotation_euler = (0.0, -0.0, 3.142)
ob_toes_r_back.scale = (0.2169, 0.1646, 0.1759)
ob_toes_r_back.lineart.crease_threshold = 0.0
ob_toes_l_back.parent = ob_armature
ob_toes_l_back.matrix_parent_inverse = Matrix(((1.479, -2.162e-07, 2.578e-14, -1.697), (2.384e-07, 1.479, -1.763e-07, -1.645), (2.98e-08, -1.066e-14, 1.479, -0.2561), (0.0, 0.0, 0.0, 1.0)))
ob_toes_l_back.location = (1.152, 0.6662, 0.1725)
ob_toes_l_back.rotation_euler = (0.0, -0.0, 3.142)
ob_toes_l_back.scale = (0.2169, 0.1646, 0.1759)
ob_toes_l_back.lineart.crease_threshold = 0.0
ob_toes_l_right.parent = ob_armature
ob_toes_l_right.matrix_parent_inverse = Matrix(((-1.074, 1.016, 6.229e-08, 1.222), (-1.016, -1.074, -1.718e-09, -0.5239), (2.046e-07, -2.164e-07, 1.479, -0.2561), (0.0, 0.0, 0.0, 1.0)))
ob_toes_l_right.location = (0.6153, -0.5303, 0.1725)
ob_toes_l_right.rotation_euler = (0.0, -0.0, -0.7431)
ob_toes_l_right.scale = (0.2169, 0.1646, 0.1759)
ob_toes_l_right.lineart.crease_threshold = 0.0
ob_toes_l_middle.parent = ob_armature
ob_toes_l_middle.matrix_parent_inverse = Matrix(((-1.479, 1.589e-25, -1.293e-07, 1.697), (-1.192e-07, -1.479, 1.12e-07, -1.63), (-1.341e-07, 1.233e-32, 1.479, -0.2561), (0.0, 0.0, 0.0, 1.0)))
ob_toes_l_middle.location = (1.152, -0.6733, 0.1725)
ob_toes_l_middle.scale = (0.2169, 0.1646, 0.1759)
ob_toes_l_middle.lineart.crease_threshold = 0.0
ob_toes_l_left.parent = ob_armature
ob_toes_l_left.matrix_parent_inverse = Matrix(((-1.043, -1.048, 3.82e-07, 1.192), (1.048, -1.043, 1.314e-07, -2.869), (2.161e-07, 1.341e-07, 1.479, -0.2561), (0.0, 0.0, 0.0, 1.0)))
ob_toes_l_left.location = (1.653, -0.4074, 0.1725)
ob_toes_l_left.rotation_euler = (0.0, -0.0, 0.7202)
ob_toes_l_left.scale = (0.2169, 0.1646, 0.1759)
ob_toes_l_left.lineart.crease_threshold = 0.0
ob_leg_r_armor.parent = ob_armature
ob_leg_r_armor.matrix_parent_inverse = Matrix(((1.479, 2.626e-15, -1.197e-17, 1.485), (-5.96e-08, -1.111e-07, -1.479, 0.586), (6.878e-08, 1.479, -5.568e-25, 1.134e-07), (0.0, 0.0, 0.0, 1.0)))
ob_leg_r_armor.location = (-0.9835, 0.0, 0.7819)
ob_leg_r_armor.rotation_euler = (-0.0, 3.142, -0.0)
ob_leg_r_armor.scale = (0.5369, 0.5369, 0.5369)
ob_leg_r_armor.lineart.crease_threshold = 0.0
ob_leg_l_armor.parent = ob_armature
ob_leg_l_armor.matrix_parent_inverse = Matrix(((1.479, -1.589e-25, 1.63e-18, -1.697), (0.0, 1.441e-07, -1.479, 0.586), (-6.055e-08, 1.479, -6.677e-26, 1.128e-07), (0.0, 0.0, 0.0, 1.0)))
ob_leg_l_armor.location = (1.083, 0.0, 0.7819)
ob_leg_l_armor.rotation_euler = (-0.0, 3.142, -0.0)
ob_leg_l_armor.scale = (0.5369, 0.5369, 0.5369)
ob_leg_l_armor.lineart.crease_threshold = 0.0
ob_cylinder_008.parent = ob_armature
ob_cylinder_008.matrix_parent_inverse = Matrix(((1.479, 1.49e-32, -1.529e-25, -1.697), (1.49e-08, 1.441e-07, -1.479, 0.2561), (-6.055e-08, 1.479, 1.537e-32, 1.128e-07), (0.0, 0.0, 0.0, 1.0)))
ob_cylinder_008.location = (1.167, 0.0, 0.1412)
ob_cylinder_008.rotation_euler = (-0.0, 3.142, -0.0)
ob_cylinder_008.scale = (0.4775, 0.4775, 0.146)
ob_cylinder_008.lineart.crease_threshold = 0.0
ob_cylinder_007.parent = ob_armature
ob_cylinder_007.matrix_parent_inverse = Matrix(((1.479, 3.131e-22, -1.223e-24, 1.485), (0.0, -1.111e-07, -1.479, 0.2561), (6.878e-08, 1.479, -5.69e-32, 1.134e-07), (0.0, 0.0, 0.0, 1.0)))
ob_cylinder_007.location = (-1.029, 0.0, 0.1412)
ob_cylinder_007.rotation_euler = (-0.0, 3.142, -0.0)
ob_cylinder_007.scale = (0.4775, 0.4775, 0.146)
ob_cylinder_007.lineart.crease_threshold = 0.0
ob_leg_l.parent = ob_armature
ob_leg_l.matrix_parent_inverse = Matrix(((2.629e-07, 1.479, -3.849e-07, 5.992e-07), (1.478, -3.166e-07, 0.02577, -1.754), (0.02577, -3.894e-07, -1.478, 3.262), (0.0, 0.0, 0.0, 1.0)))
ob_leg_l.location = (1.122, 0.0, 1.347)
ob_leg_l.scale = (0.2913, 0.2913, 0.6967)
ob_leg_l.lineart.crease_threshold = 0.0
ob_lamp.location = (4.076, 1.005, 5.904)
ob_lamp.rotation_euler = (0.6503, 0.05522, 1.866)
ob_lamp.lock_rotations_4d = False
ob_lamp.empty_display_type = 'ARROWS'
ob_lamp.color = (0.0, 0.0, 0.0, 0.0)
ob_lamp.lineart.crease_threshold = 0.0
ob_camera.location = (7.481, -6.508, 5.344)
ob_camera.rotation_euler = (1.109, 0.01082, 0.8149)
ob_camera.lock_rotations_4d = False
ob_camera.empty_display_type = 'ARROWS'
ob_camera.color = (0.0, 0.0, 0.0, 0.0)
ob_camera.display_type = 'WIRE'
ob_camera.lineart.crease_threshold = 0.0

# ---- collection membership
col_collection_1.objects.link(ob_armature)
col_collection_1.objects.link(ob_arm_plasma_r)
col_collection_1.objects.link(ob_arm_plasma_r_front1)
col_collection_1.objects.link(ob_arm_plasma_r_front2)
col_collection_1.objects.link(ob_arm_minigun_l)
col_collection_1.objects.link(ob_arm_minigun_l_part)
col_collection_1.objects.link(ob_arm_mingun_r_rotate)
col_collection_1.objects.link(ob_torso)
col_collection_1.objects.link(ob_cylinder_031)
col_collection_1.objects.link(ob_cylinder_030)
col_collection_1.objects.link(ob_hip)
col_collection_1.objects.link(ob_leg_l_wheel)
col_collection_1.objects.link(ob_leg_r_wheel)
col_collection_1.objects.link(ob_leg_r)
col_collection_1.objects.link(ob_toes_r_middle)
col_collection_1.objects.link(ob_toes_r_right)
col_collection_1.objects.link(ob_toes_r_left)
col_collection_1.objects.link(ob_toes_r_back)
col_collection_1.objects.link(ob_toes_l_back)
col_collection_1.objects.link(ob_toes_l_right)
col_collection_1.objects.link(ob_toes_l_middle)
col_collection_1.objects.link(ob_toes_l_left)
col_collection_1.objects.link(ob_leg_r_armor)
col_collection_1.objects.link(ob_leg_l_armor)
col_collection_1.objects.link(ob_cylinder_008)
col_collection_1.objects.link(ob_cylinder_007)
col_collection_1.objects.link(ob_leg_l)
col_collection_1.objects.link(ob_lamp)
col_collection_1.objects.link(ob_camera)

# ---- scene / render settings (as saved in the file)
scene.camera = ob_camera
scene.frame_start = 1; scene.frame_end = 60; scene.frame_set(60)
scene.render.engine = 'BLENDER_EEVEE_NEXT'
scene.render.resolution_percentage = 50
scene.render.dither_intensity = 0.0
scene.cycles.use_denoising = False
scene.cycles.samples = 10
scene.cycles.sampling_pattern = 'TABULATED_SOBOL'
scene.cycles.light_sampling_threshold = 0.0
scene.cycles.use_adaptive_sampling = False
scene.cycles.use_light_tree = False
scene.cycles.blur_glossy = 0.0
scene.cycles.pixel_filter_type = 'GAUSSIAN'
scene.cycles.sample_clamp_indirect = 0.0
scene.view_settings.view_transform = 'Standard'
bpy.context.view_layer.update()
